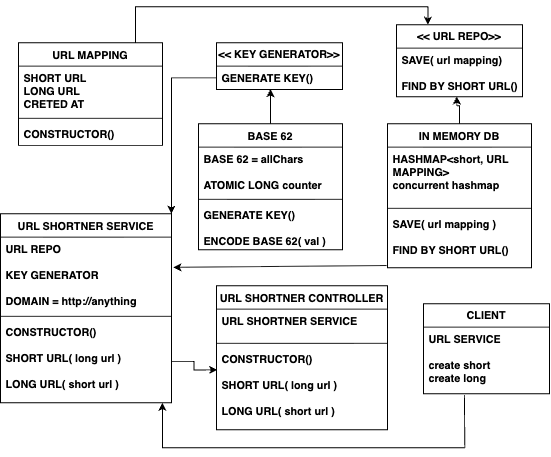

The diagram above was exported from draw.io. Its source (the exported page's mxGraphModel, read from the mxfile embedded in the PNG):
<mxGraphModel dx="2174" dy="1519" grid="1" gridSize="10" guides="1" tooltips="1" connect="1" arrows="1" fold="1" page="0" pageScale="1" pageWidth="850" pageHeight="1100" math="0" shadow="0">
  <root>
    <mxCell id="0" />
    <mxCell id="1" parent="0" />
    <mxCell id="d8IMl9XBslU8phfSP0Ea-1" value="URL MAPPING" style="swimlane;fontStyle=1;align=center;verticalAlign=top;childLayout=stackLayout;horizontal=1;startSize=26;horizontalStack=0;resizeParent=1;resizeParentMax=0;resizeLast=0;collapsible=1;marginBottom=0;whiteSpace=wrap;html=1;" vertex="1" parent="1">
      <mxGeometry x="-270" y="-70" width="160" height="114" as="geometry" />
    </mxCell>
    <mxCell id="d8IMl9XBslU8phfSP0Ea-2" value="&lt;b&gt;SHORT URL&lt;br&gt;LONG URL&lt;br&gt;CRETED AT&lt;/b&gt;" style="text;strokeColor=none;fillColor=none;align=left;verticalAlign=top;spacingLeft=4;spacingRight=4;overflow=hidden;rotatable=0;points=[[0,0.5],[1,0.5]];portConstraint=eastwest;whiteSpace=wrap;html=1;" vertex="1" parent="d8IMl9XBslU8phfSP0Ea-1">
      <mxGeometry y="26" width="160" height="54" as="geometry" />
    </mxCell>
    <mxCell id="d8IMl9XBslU8phfSP0Ea-3" value="" style="line;strokeWidth=1;fillColor=none;align=left;verticalAlign=middle;spacingTop=-1;spacingLeft=3;spacingRight=3;rotatable=0;labelPosition=right;points=[];portConstraint=eastwest;strokeColor=inherit;" vertex="1" parent="d8IMl9XBslU8phfSP0Ea-1">
      <mxGeometry y="80" width="160" height="8" as="geometry" />
    </mxCell>
    <mxCell id="d8IMl9XBslU8phfSP0Ea-4" value="&lt;b&gt;CONSTRUCTOR()&lt;/b&gt;" style="text;strokeColor=none;fillColor=none;align=left;verticalAlign=top;spacingLeft=4;spacingRight=4;overflow=hidden;rotatable=0;points=[[0,0.5],[1,0.5]];portConstraint=eastwest;whiteSpace=wrap;html=1;" vertex="1" parent="d8IMl9XBslU8phfSP0Ea-1">
      <mxGeometry y="88" width="160" height="26" as="geometry" />
    </mxCell>
    <mxCell id="d8IMl9XBslU8phfSP0Ea-5" value="&lt;b&gt;&amp;lt;&amp;lt; KEY GENERATOR&amp;gt;&amp;gt;&lt;/b&gt;" style="swimlane;fontStyle=0;childLayout=stackLayout;horizontal=1;startSize=26;fillColor=none;horizontalStack=0;resizeParent=1;resizeParentMax=0;resizeLast=0;collapsible=1;marginBottom=0;whiteSpace=wrap;html=1;" vertex="1" parent="1">
      <mxGeometry x="-50" y="-70" width="140" height="52" as="geometry" />
    </mxCell>
    <mxCell id="d8IMl9XBslU8phfSP0Ea-6" value="&lt;b&gt;GENERATE KEY()&lt;/b&gt;" style="text;strokeColor=none;fillColor=none;align=left;verticalAlign=top;spacingLeft=4;spacingRight=4;overflow=hidden;rotatable=0;points=[[0,0.5],[1,0.5]];portConstraint=eastwest;whiteSpace=wrap;html=1;" vertex="1" parent="d8IMl9XBslU8phfSP0Ea-5">
      <mxGeometry y="26" width="140" height="26" as="geometry" />
    </mxCell>
    <mxCell id="d8IMl9XBslU8phfSP0Ea-13" style="edgeStyle=orthogonalEdgeStyle;rounded=0;orthogonalLoop=1;jettySize=auto;html=1;entryX=0.429;entryY=0.981;entryDx=0;entryDy=0;entryPerimeter=0;" edge="1" parent="1" source="d8IMl9XBslU8phfSP0Ea-9" target="d8IMl9XBslU8phfSP0Ea-6">
      <mxGeometry relative="1" as="geometry" />
    </mxCell>
    <mxCell id="d8IMl9XBslU8phfSP0Ea-9" value="BASE 62" style="swimlane;fontStyle=1;align=center;verticalAlign=top;childLayout=stackLayout;horizontal=1;startSize=26;horizontalStack=0;resizeParent=1;resizeParentMax=0;resizeLast=0;collapsible=1;marginBottom=0;whiteSpace=wrap;html=1;" vertex="1" parent="1">
      <mxGeometry x="-70" y="20" width="160" height="140" as="geometry" />
    </mxCell>
    <mxCell id="d8IMl9XBslU8phfSP0Ea-10" value="&lt;b&gt;BASE 62 = allChars&lt;br&gt;&lt;br&gt;ATOMIC LONG counter&lt;br&gt;&lt;/b&gt;" style="text;strokeColor=none;fillColor=none;align=left;verticalAlign=top;spacingLeft=4;spacingRight=4;overflow=hidden;rotatable=0;points=[[0,0.5],[1,0.5]];portConstraint=eastwest;whiteSpace=wrap;html=1;" vertex="1" parent="d8IMl9XBslU8phfSP0Ea-9">
      <mxGeometry y="26" width="160" height="54" as="geometry" />
    </mxCell>
    <mxCell id="d8IMl9XBslU8phfSP0Ea-11" value="" style="line;strokeWidth=1;fillColor=none;align=left;verticalAlign=middle;spacingTop=-1;spacingLeft=3;spacingRight=3;rotatable=0;labelPosition=right;points=[];portConstraint=eastwest;strokeColor=inherit;" vertex="1" parent="d8IMl9XBslU8phfSP0Ea-9">
      <mxGeometry y="80" width="160" height="8" as="geometry" />
    </mxCell>
    <mxCell id="d8IMl9XBslU8phfSP0Ea-12" value="&lt;b&gt;GENERATE KEY()&lt;br&gt;&lt;br&gt;ENCODE BASE 62( val )&lt;br&gt;&lt;/b&gt;" style="text;strokeColor=none;fillColor=none;align=left;verticalAlign=top;spacingLeft=4;spacingRight=4;overflow=hidden;rotatable=0;points=[[0,0.5],[1,0.5]];portConstraint=eastwest;whiteSpace=wrap;html=1;" vertex="1" parent="d8IMl9XBslU8phfSP0Ea-9">
      <mxGeometry y="88" width="160" height="52" as="geometry" />
    </mxCell>
    <mxCell id="d8IMl9XBslU8phfSP0Ea-18" value="&lt;b&gt;&amp;lt;&amp;lt; URL REPO&amp;gt;&amp;gt;&lt;/b&gt;" style="swimlane;fontStyle=0;childLayout=stackLayout;horizontal=1;startSize=26;fillColor=none;horizontalStack=0;resizeParent=1;resizeParentMax=0;resizeLast=0;collapsible=1;marginBottom=0;whiteSpace=wrap;html=1;" vertex="1" parent="1">
      <mxGeometry x="150" y="-90" width="140" height="80" as="geometry" />
    </mxCell>
    <mxCell id="d8IMl9XBslU8phfSP0Ea-19" value="&lt;b&gt;SAVE( url mapping)&lt;br&gt;&lt;br&gt;FIND BY SHORT URL()&lt;br&gt;&lt;/b&gt;" style="text;strokeColor=none;fillColor=none;align=left;verticalAlign=top;spacingLeft=4;spacingRight=4;overflow=hidden;rotatable=0;points=[[0,0.5],[1,0.5]];portConstraint=eastwest;whiteSpace=wrap;html=1;" vertex="1" parent="d8IMl9XBslU8phfSP0Ea-18">
      <mxGeometry y="26" width="140" height="54" as="geometry" />
    </mxCell>
    <mxCell id="d8IMl9XBslU8phfSP0Ea-30" style="edgeStyle=orthogonalEdgeStyle;rounded=0;orthogonalLoop=1;jettySize=auto;html=1;entryX=0.479;entryY=0.991;entryDx=0;entryDy=0;entryPerimeter=0;" edge="1" parent="1" source="d8IMl9XBslU8phfSP0Ea-26" target="d8IMl9XBslU8phfSP0Ea-19">
      <mxGeometry relative="1" as="geometry" />
    </mxCell>
    <mxCell id="d8IMl9XBslU8phfSP0Ea-26" value="&lt;b style=&quot;border-color: rgb(218, 220, 224);&quot;&gt;IN MEMORY DB&lt;/b&gt;" style="swimlane;fontStyle=1;align=center;verticalAlign=top;childLayout=stackLayout;horizontal=1;startSize=26;horizontalStack=0;resizeParent=1;resizeParentMax=0;resizeLast=0;collapsible=1;marginBottom=0;whiteSpace=wrap;html=1;" vertex="1" parent="1">
      <mxGeometry x="140" y="20" width="160" height="160" as="geometry" />
    </mxCell>
    <mxCell id="d8IMl9XBslU8phfSP0Ea-27" value="&lt;b style=&quot;border-color: rgb(218, 220, 224);&quot;&gt;HASHMAP&amp;lt;short, URL MAPPING&amp;gt;&lt;br style=&quot;border-color: rgb(218, 220, 224);&quot;&gt;&#09;concurrent hashmap&lt;/b&gt;" style="text;strokeColor=none;fillColor=none;align=left;verticalAlign=top;spacingLeft=4;spacingRight=4;overflow=hidden;rotatable=0;points=[[0,0.5],[1,0.5]];portConstraint=eastwest;whiteSpace=wrap;html=1;" vertex="1" parent="d8IMl9XBslU8phfSP0Ea-26">
      <mxGeometry y="26" width="160" height="64" as="geometry" />
    </mxCell>
    <mxCell id="d8IMl9XBslU8phfSP0Ea-28" value="" style="line;strokeWidth=1;fillColor=none;align=left;verticalAlign=middle;spacingTop=-1;spacingLeft=3;spacingRight=3;rotatable=0;labelPosition=right;points=[];portConstraint=eastwest;strokeColor=inherit;" vertex="1" parent="d8IMl9XBslU8phfSP0Ea-26">
      <mxGeometry y="90" width="160" height="8" as="geometry" />
    </mxCell>
    <mxCell id="d8IMl9XBslU8phfSP0Ea-29" value="&lt;b&gt;SAVE( url mapping )&lt;br&gt;&lt;br&gt;FIND BY SHORT URL()&lt;/b&gt;" style="text;strokeColor=none;fillColor=none;align=left;verticalAlign=top;spacingLeft=4;spacingRight=4;overflow=hidden;rotatable=0;points=[[0,0.5],[1,0.5]];portConstraint=eastwest;whiteSpace=wrap;html=1;" vertex="1" parent="d8IMl9XBslU8phfSP0Ea-26">
      <mxGeometry y="98" width="160" height="62" as="geometry" />
    </mxCell>
    <mxCell id="d8IMl9XBslU8phfSP0Ea-35" value="URL SHORTNER SERVICE" style="swimlane;fontStyle=1;align=center;verticalAlign=top;childLayout=stackLayout;horizontal=1;startSize=26;horizontalStack=0;resizeParent=1;resizeParentMax=0;resizeLast=0;collapsible=1;marginBottom=0;whiteSpace=wrap;html=1;" vertex="1" parent="1">
      <mxGeometry x="-290" y="120" width="190" height="210" as="geometry" />
    </mxCell>
    <mxCell id="d8IMl9XBslU8phfSP0Ea-36" value="&lt;b&gt;URL REPO&lt;br&gt;&lt;br&gt;KEY GENERATOR&lt;br&gt;&lt;br&gt;DOMAIN = http://anything&lt;br&gt;&lt;/b&gt;" style="text;strokeColor=none;fillColor=none;align=left;verticalAlign=top;spacingLeft=4;spacingRight=4;overflow=hidden;rotatable=0;points=[[0,0.5],[1,0.5]];portConstraint=eastwest;whiteSpace=wrap;html=1;" vertex="1" parent="d8IMl9XBslU8phfSP0Ea-35">
      <mxGeometry y="26" width="190" height="84" as="geometry" />
    </mxCell>
    <mxCell id="d8IMl9XBslU8phfSP0Ea-37" value="" style="line;strokeWidth=1;fillColor=none;align=left;verticalAlign=middle;spacingTop=-1;spacingLeft=3;spacingRight=3;rotatable=0;labelPosition=right;points=[];portConstraint=eastwest;strokeColor=inherit;" vertex="1" parent="d8IMl9XBslU8phfSP0Ea-35">
      <mxGeometry y="110" width="190" height="8" as="geometry" />
    </mxCell>
    <mxCell id="d8IMl9XBslU8phfSP0Ea-38" value="&lt;b&gt;CONSTRUCTOR()&lt;br&gt;&lt;br&gt;SHORT URL( long url )&lt;br&gt;&lt;br&gt;LONG URL( short url )&lt;br&gt;&lt;/b&gt;" style="text;strokeColor=none;fillColor=none;align=left;verticalAlign=top;spacingLeft=4;spacingRight=4;overflow=hidden;rotatable=0;points=[[0,0.5],[1,0.5]];portConstraint=eastwest;whiteSpace=wrap;html=1;" vertex="1" parent="d8IMl9XBslU8phfSP0Ea-35">
      <mxGeometry y="118" width="190" height="92" as="geometry" />
    </mxCell>
    <mxCell id="d8IMl9XBslU8phfSP0Ea-39" value="URL SHORTNER CONTROLLER" style="swimlane;fontStyle=1;align=center;verticalAlign=top;childLayout=stackLayout;horizontal=1;startSize=26;horizontalStack=0;resizeParent=1;resizeParentMax=0;resizeLast=0;collapsible=1;marginBottom=0;whiteSpace=wrap;html=1;" vertex="1" parent="1">
      <mxGeometry x="-50" y="200" width="190" height="160" as="geometry" />
    </mxCell>
    <mxCell id="d8IMl9XBslU8phfSP0Ea-40" value="&lt;b&gt;URL SHORTNER SERVICE&lt;br&gt;&lt;/b&gt;" style="text;strokeColor=none;fillColor=none;align=left;verticalAlign=top;spacingLeft=4;spacingRight=4;overflow=hidden;rotatable=0;points=[[0,0.5],[1,0.5]];portConstraint=eastwest;whiteSpace=wrap;html=1;" vertex="1" parent="d8IMl9XBslU8phfSP0Ea-39">
      <mxGeometry y="26" width="190" height="34" as="geometry" />
    </mxCell>
    <mxCell id="d8IMl9XBslU8phfSP0Ea-41" value="" style="line;strokeWidth=1;fillColor=none;align=left;verticalAlign=middle;spacingTop=-1;spacingLeft=3;spacingRight=3;rotatable=0;labelPosition=right;points=[];portConstraint=eastwest;strokeColor=inherit;" vertex="1" parent="d8IMl9XBslU8phfSP0Ea-39">
      <mxGeometry y="60" width="190" height="8" as="geometry" />
    </mxCell>
    <mxCell id="d8IMl9XBslU8phfSP0Ea-42" value="&lt;b&gt;CONSTRUCTOR()&lt;br&gt;&lt;br&gt;SHORT URL( long url )&lt;br&gt;&lt;br&gt;LONG URL( short url )&lt;br&gt;&lt;/b&gt;" style="text;strokeColor=none;fillColor=none;align=left;verticalAlign=top;spacingLeft=4;spacingRight=4;overflow=hidden;rotatable=0;points=[[0,0.5],[1,0.5]];portConstraint=eastwest;whiteSpace=wrap;html=1;" vertex="1" parent="d8IMl9XBslU8phfSP0Ea-39">
      <mxGeometry y="68" width="190" height="92" as="geometry" />
    </mxCell>
    <mxCell id="d8IMl9XBslU8phfSP0Ea-45" style="edgeStyle=orthogonalEdgeStyle;rounded=0;orthogonalLoop=1;jettySize=auto;html=1;exitX=1;exitY=0.5;exitDx=0;exitDy=0;entryX=0.005;entryY=0.277;entryDx=0;entryDy=0;entryPerimeter=0;" edge="1" parent="1" source="d8IMl9XBslU8phfSP0Ea-38" target="d8IMl9XBslU8phfSP0Ea-42">
      <mxGeometry relative="1" as="geometry" />
    </mxCell>
    <mxCell id="d8IMl9XBslU8phfSP0Ea-46" value="" style="endArrow=classic;html=1;rounded=0;entryX=1;entryY=0;entryDx=0;entryDy=0;exitX=0;exitY=0.5;exitDx=0;exitDy=0;" edge="1" parent="1" source="d8IMl9XBslU8phfSP0Ea-6" target="d8IMl9XBslU8phfSP0Ea-35">
      <mxGeometry width="50" height="50" relative="1" as="geometry">
        <mxPoint x="-180" y="110" as="sourcePoint" />
        <mxPoint x="-130" y="60" as="targetPoint" />
        <Array as="points">
          <mxPoint x="-100" y="-31" />
        </Array>
      </mxGeometry>
    </mxCell>
    <mxCell id="d8IMl9XBslU8phfSP0Ea-47" value="" style="endArrow=classic;html=1;rounded=0;entryX=1.011;entryY=0.399;entryDx=0;entryDy=0;exitX=-0.006;exitY=0.96;exitDx=0;exitDy=0;exitPerimeter=0;entryPerimeter=0;" edge="1" parent="1" source="d8IMl9XBslU8phfSP0Ea-29" target="d8IMl9XBslU8phfSP0Ea-36">
      <mxGeometry width="50" height="50" relative="1" as="geometry">
        <mxPoint x="80" y="200" as="sourcePoint" />
        <mxPoint x="130" y="150" as="targetPoint" />
      </mxGeometry>
    </mxCell>
    <mxCell id="d8IMl9XBslU8phfSP0Ea-49" value="" style="endArrow=classic;html=1;rounded=0;entryX=0.25;entryY=0;entryDx=0;entryDy=0;" edge="1" parent="1" target="d8IMl9XBslU8phfSP0Ea-18">
      <mxGeometry width="50" height="50" relative="1" as="geometry">
        <mxPoint x="-140" y="-70" as="sourcePoint" />
        <mxPoint x="-90" y="-120" as="targetPoint" />
        <Array as="points">
          <mxPoint x="-140" y="-110" />
          <mxPoint x="185" y="-110" />
        </Array>
      </mxGeometry>
    </mxCell>
    <mxCell id="d8IMl9XBslU8phfSP0Ea-50" value="&lt;b&gt;CLIENT&lt;/b&gt;" style="swimlane;fontStyle=0;childLayout=stackLayout;horizontal=1;startSize=26;fillColor=none;horizontalStack=0;resizeParent=1;resizeParentMax=0;resizeLast=0;collapsible=1;marginBottom=0;whiteSpace=wrap;html=1;" vertex="1" parent="1">
      <mxGeometry x="180" y="220" width="140" height="100" as="geometry" />
    </mxCell>
    <mxCell id="d8IMl9XBslU8phfSP0Ea-51" value="&lt;b&gt;URL SERVICE&lt;br&gt;&lt;br&gt;create short&lt;br&gt;create long&lt;/b&gt;" style="text;strokeColor=none;fillColor=none;align=left;verticalAlign=top;spacingLeft=4;spacingRight=4;overflow=hidden;rotatable=0;points=[[0,0.5],[1,0.5]];portConstraint=eastwest;whiteSpace=wrap;html=1;" vertex="1" parent="d8IMl9XBslU8phfSP0Ea-50">
      <mxGeometry y="26" width="140" height="74" as="geometry" />
    </mxCell>
    <mxCell id="d8IMl9XBslU8phfSP0Ea-54" value="" style="endArrow=classic;html=1;rounded=0;exitX=0.325;exitY=1.018;exitDx=0;exitDy=0;exitPerimeter=0;" edge="1" parent="1" source="d8IMl9XBslU8phfSP0Ea-51">
      <mxGeometry width="50" height="50" relative="1" as="geometry">
        <mxPoint x="-160" y="380" as="sourcePoint" />
        <mxPoint x="-110" y="330" as="targetPoint" />
        <Array as="points">
          <mxPoint x="226" y="380" />
          <mxPoint x="-110" y="380" />
        </Array>
      </mxGeometry>
    </mxCell>
  </root>
</mxGraphModel>